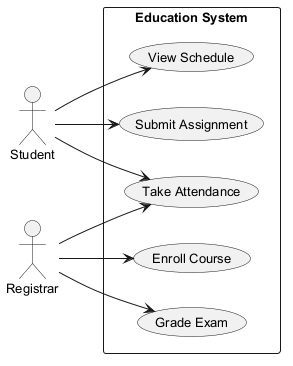

The diagram above was rendered by PlantUML. Its source (embedded in the PNG):
@startuml
skinparam backgroundColor #FFFFFF
skinparam classBackgroundColor #F3E5F5
skinparam classBorderColor #6A1B9A
skinparam defaultFontSize 13
left to right direction
actor "Student" as Student
actor "Registrar" as Registrar
rectangle "Education System" {
  usecase "Take Attendance" as UC_TakeAttendance
  usecase "Submit Assignment" as UC_SubmitAssignment
  usecase "Enroll Course" as UC_EnrollCourse
  usecase "View Schedule" as UC_ViewSchedule
  usecase "Grade Exam" as UC_GradeExam
}
Student --> UC_TakeAttendance
Student --> UC_ViewSchedule
Student --> UC_SubmitAssignment
Registrar --> UC_TakeAttendance
Registrar --> UC_EnrollCourse
Registrar --> UC_GradeExam
@enduml